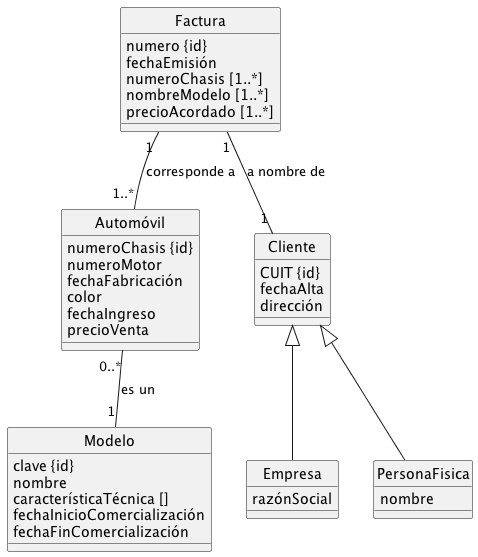

The diagram above was rendered by PlantUML. Its source (embedded in the PNG):
@startuml
skinparam monochrome true
skinparam style strictuml
hide circle

class Modelo {
  clave {id}
  nombre
  característicaTécnica []
  fechaInicioComercialización
  fechaFinComercialización
}

class Automóvil {
  numeroChasis {id}
  numeroMotor
  fechaFabricación
  color
  fechaIngreso
  precioVenta
}

class Factura {
  numero {id}
  fechaEmisión
  numeroChasis [1..*]
  nombreModelo [1..*]
  precioAcordado [1..*]
}

class Cliente {
  CUIT {id}
  fechaAlta
  dirección
}

class Empresa {
  razónSocial
}

class PersonaFisica {
  nombre
}

Automóvil "0..*"--"1" Modelo : es un

Factura "1"--"1..*" Automóvil : corresponde a

Factura "1"--"1" Cliente : a nombre de

Cliente <|-- Empresa
Cliente <|-- PersonaFisica

@enduml